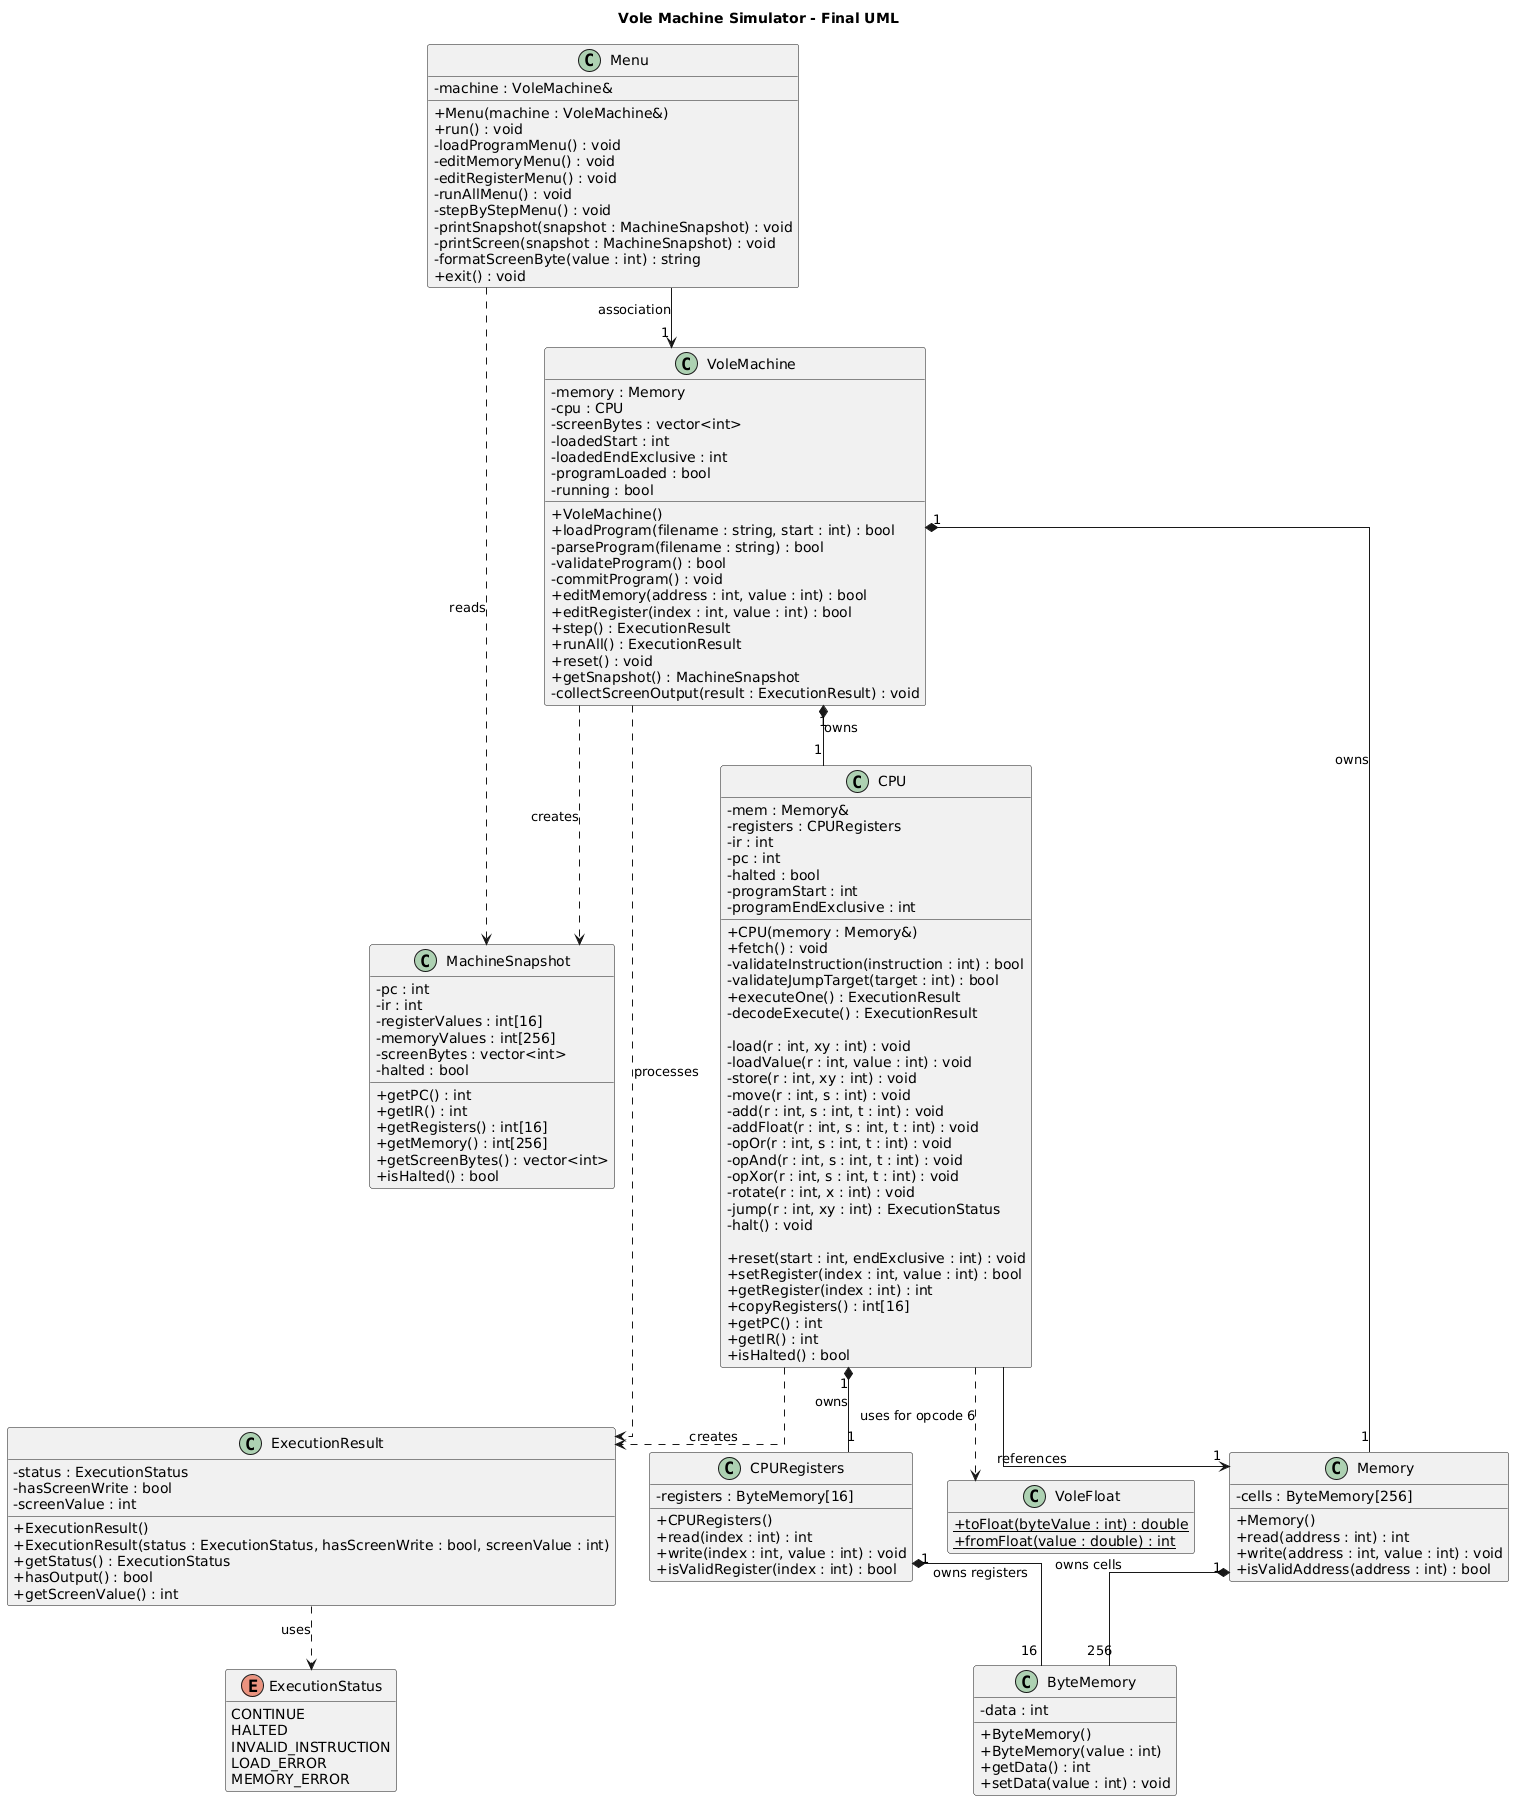

The diagram above was rendered by PlantUML. Its source (embedded in the PNG):
@startuml
title Vole Machine Simulator - Final UML

skinparam classAttributeIconSize 0
skinparam linetype ortho
hide empty members

enum ExecutionStatus {
    CONTINUE
    HALTED
    INVALID_INSTRUCTION
    LOAD_ERROR
    MEMORY_ERROR
}

class ByteMemory {
    - data : int
    + ByteMemory()
    + ByteMemory(value : int)
    + getData() : int
    + setData(value : int) : void
}

class VoleFloat {
    + {static} toFloat(byteValue : int) : double
    + {static} fromFloat(value : double) : int
}

class Memory {
    - cells : ByteMemory[256]
    + Memory()
    + read(address : int) : int
    + write(address : int, value : int) : void
    + isValidAddress(address : int) : bool
}

class CPURegisters {
    - registers : ByteMemory[16]
    + CPURegisters()
    + read(index : int) : int
    + write(index : int, value : int) : void
    + isValidRegister(index : int) : bool
}

class ExecutionResult {
    - status : ExecutionStatus
    - hasScreenWrite : bool
    - screenValue : int
    + ExecutionResult()
    + ExecutionResult(status : ExecutionStatus, hasScreenWrite : bool, screenValue : int)
    + getStatus() : ExecutionStatus
    + hasOutput() : bool
    + getScreenValue() : int
}

class MachineSnapshot {
    - pc : int
    - ir : int
    - registerValues : int[16]
    - memoryValues : int[256]
    - screenBytes : vector<int>
    - halted : bool
    + getPC() : int
    + getIR() : int
    + getRegisters() : int[16]
    + getMemory() : int[256]
    + getScreenBytes() : vector<int>
    + isHalted() : bool
}

class CPU {
    - mem : Memory&
    - registers : CPURegisters
    - ir : int
    - pc : int
    - halted : bool
    - programStart : int
    - programEndExclusive : int

    + CPU(memory : Memory&)
    + fetch() : void
    - validateInstruction(instruction : int) : bool
    - validateJumpTarget(target : int) : bool
    + executeOne() : ExecutionResult
    - decodeExecute() : ExecutionResult

    - load(r : int, xy : int) : void
    - loadValue(r : int, value : int) : void
    - store(r : int, xy : int) : void
    - move(r : int, s : int) : void
    - add(r : int, s : int, t : int) : void
    - addFloat(r : int, s : int, t : int) : void
    - opOr(r : int, s : int, t : int) : void
    - opAnd(r : int, s : int, t : int) : void
    - opXor(r : int, s : int, t : int) : void
    - rotate(r : int, x : int) : void
    - jump(r : int, xy : int) : ExecutionStatus
    - halt() : void

    + reset(start : int, endExclusive : int) : void
    + setRegister(index : int, value : int) : bool
    + getRegister(index : int) : int
    + copyRegisters() : int[16]
    + getPC() : int
    + getIR() : int
    + isHalted() : bool
}

class VoleMachine {
    - memory : Memory
    - cpu : CPU
    - screenBytes : vector<int>
    - loadedStart : int
    - loadedEndExclusive : int
    - programLoaded : bool
    - running : bool

    + VoleMachine()
    + loadProgram(filename : string, start : int) : bool
    - parseProgram(filename : string) : bool
    - validateProgram() : bool
    - commitProgram() : void
    + editMemory(address : int, value : int) : bool
    + editRegister(index : int, value : int) : bool
    + step() : ExecutionResult
    + runAll() : ExecutionResult
    + reset() : void
    + getSnapshot() : MachineSnapshot
    - collectScreenOutput(result : ExecutionResult) : void
}

class Menu {
    - machine : VoleMachine&
    + Menu(machine : VoleMachine&)
    + run() : void
    - loadProgramMenu() : void
    - editMemoryMenu() : void
    - editRegisterMenu() : void
    - runAllMenu() : void
    - stepByStepMenu() : void
    - printSnapshot(snapshot : MachineSnapshot) : void
    - printScreen(snapshot : MachineSnapshot) : void
    - formatScreenByte(value : int) : string
    + exit() : void
}

Memory "1" *-- "256" ByteMemory : owns cells
CPURegisters "1" *-- "16" ByteMemory : owns registers

VoleMachine "1" *-- "1" Memory : owns
VoleMachine "1" *-- "1" CPU : owns

CPU "1" *-- "1" CPURegisters : owns
CPU --> "1" Memory : references

CPU ..> VoleFloat : uses for opcode 6

Menu --> "1" VoleMachine : association
CPU ..> ExecutionResult : creates
VoleMachine ..> ExecutionResult : processes
VoleMachine ..> MachineSnapshot : creates
Menu ..> MachineSnapshot : reads
ExecutionResult ..> ExecutionStatus : uses
@enduml